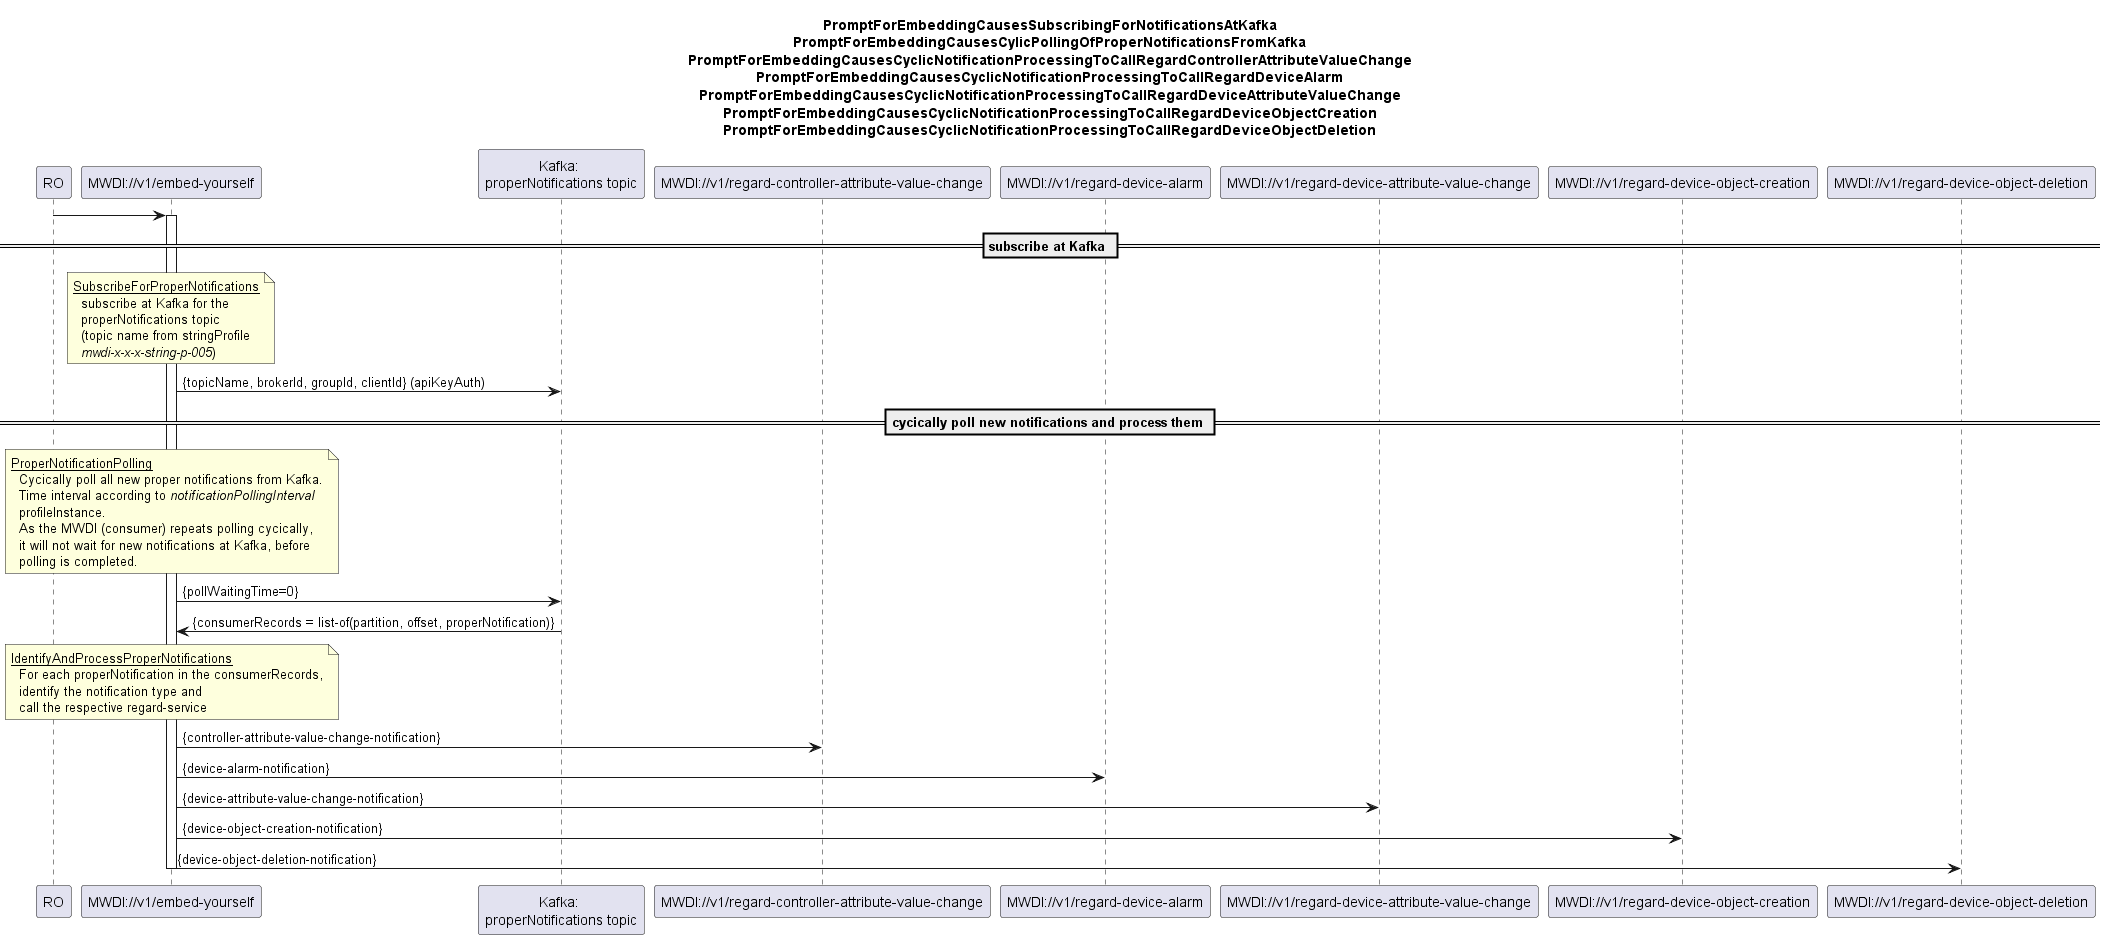

The diagram above was rendered by PlantUML. Its source (embedded in the PNG):
@startuml 01x_NotificationPollingFromKafkaAndProcessing
skinparam responseMessageBelowArrow true

title 
PromptForEmbeddingCausesSubscribingForNotificationsAtKafka
PromptForEmbeddingCausesCylicPollingOfProperNotificationsFromKafka
PromptForEmbeddingCausesCyclicNotificationProcessingToCallRegardControllerAttributeValueChange
PromptForEmbeddingCausesCyclicNotificationProcessingToCallRegardDeviceAlarm
PromptForEmbeddingCausesCyclicNotificationProcessingToCallRegardDeviceAttributeValueChange
PromptForEmbeddingCausesCyclicNotificationProcessingToCallRegardDeviceObjectCreation
PromptForEmbeddingCausesCyclicNotificationProcessingToCallRegardDeviceObjectDeletion
end title

participant "RO" as ro
participant "MWDI://v1/embed-yourself" as mwdi
participant "Kafka: \nproperNotifications topic" as kafka
participant "MWDI://v1/regard-controller-attribute-value-change" as regardCtrlAttChange
participant "MWDI://v1/regard-device-alarm" as regardAlarm
participant "MWDI://v1/regard-device-attribute-value-change" as regardDevAttChange
participant "MWDI://v1/regard-device-object-creation" as regardDevObjCreation
participant "MWDI://v1/regard-device-object-deletion" as regardDevObjDeletion

ro -> mwdi
activate mwdi


== subscribe at Kafka ==
note over mwdi
<u>SubscribeForProperNotifications</u>
  subscribe at Kafka for the
  properNotifications topic
  (topic name from stringProfile
  <i>mwdi-x-x-x-string-p-005</i>)
end note
mwdi -> kafka: {topicName, brokerId, groupId, clientId} (apiKeyAuth)

== cycically poll new notifications and process them ==
note over mwdi
<u>ProperNotificationPolling</u>
  Cycically poll all new proper notifications from Kafka.
  Time interval according to <i>notificationPollingInterval</i>
  profileInstance.
  As the MWDI (consumer) repeats polling cycically,
  it will not wait for new notifications at Kafka, before
  polling is completed.
end note
mwdi -> kafka: {pollWaitingTime=0}
kafka -> mwdi: {consumerRecords = list-of(partition, offset, properNotification)}

note over mwdi
<u>IdentifyAndProcessProperNotifications</u>
  For each properNotification in the consumerRecords,
  identify the notification type and 
  call the respective regard-service
end note
mwdi -> regardCtrlAttChange: {controller-attribute-value-change-notification}
mwdi -> regardAlarm: {device-alarm-notification}
mwdi -> regardDevAttChange: {device-attribute-value-change-notification}
mwdi -> regardDevObjCreation: {device-object-creation-notification}
mwdi -> regardDevObjDeletion: {device-object-deletion-notification}

deactivate mwdi

@enduml